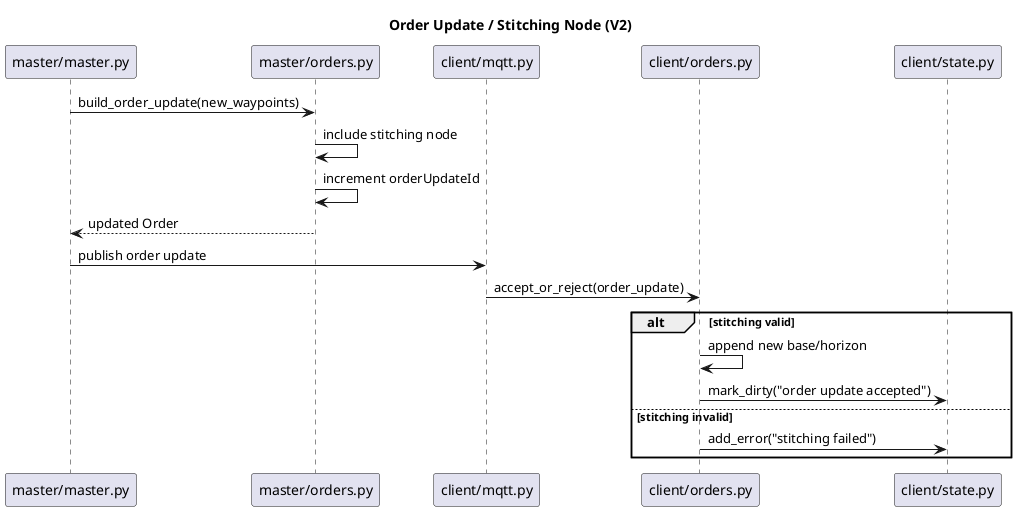

The diagram above was rendered by PlantUML. Its source (embedded in the PNG):
@startuml
title Order Update / Stitching Node (V2)

participant "master/master.py" as Master
participant "master/orders.py" as Orders
participant "client/mqtt.py" as ClientMqtt
participant "client/orders.py" as ClientOrders
participant "client/state.py" as State

Master -> Orders : build_order_update(new_waypoints)
Orders -> Orders : include stitching node
Orders -> Orders : increment orderUpdateId
Orders --> Master : updated Order

Master -> ClientMqtt : publish order update
ClientMqtt -> ClientOrders : accept_or_reject(order_update)

alt stitching valid
  ClientOrders -> ClientOrders : append new base/horizon
  ClientOrders -> State : mark_dirty("order update accepted")
else stitching invalid
  ClientOrders -> State : add_error("stitching failed")
end
@enduml